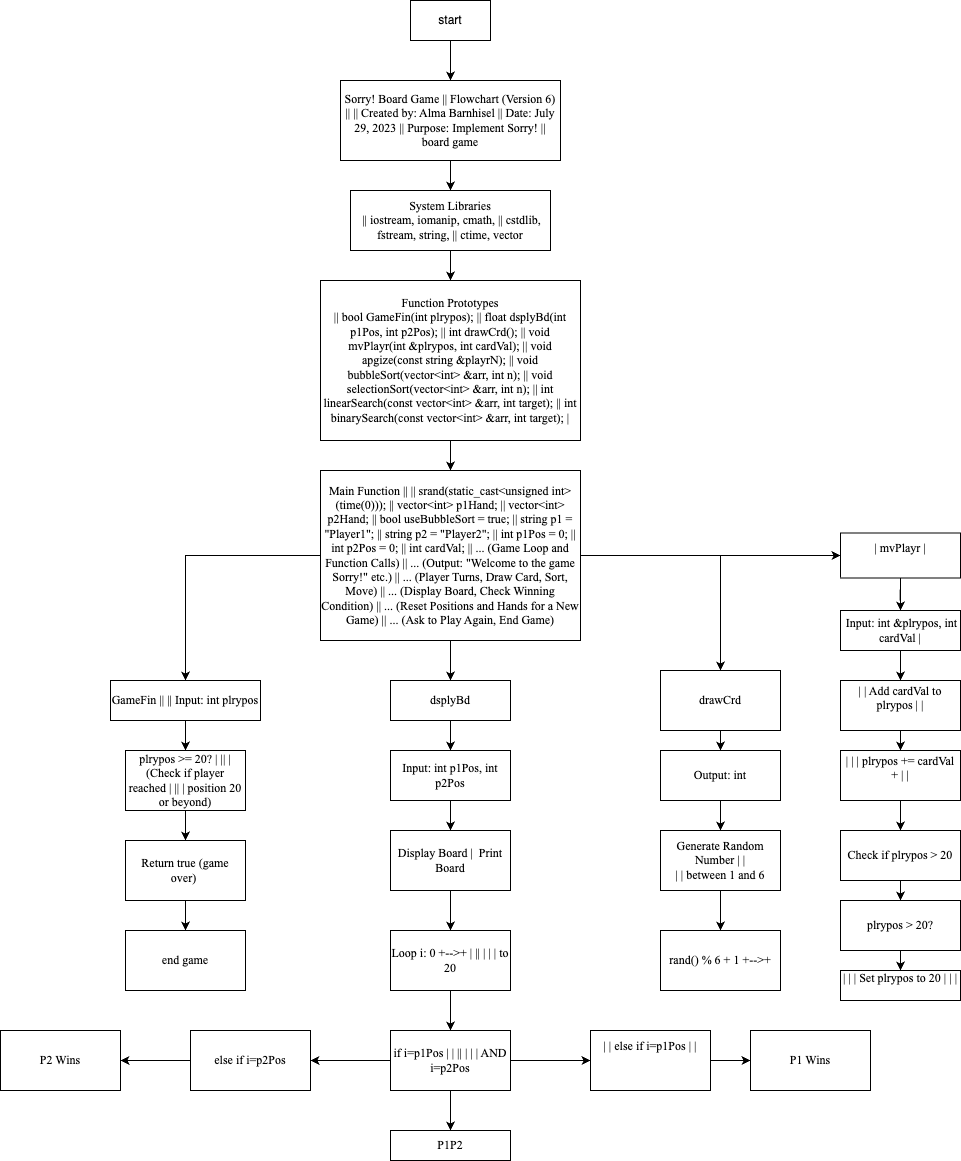

The diagram above was exported from draw.io. Its source (the exported page's mxGraphModel, read from the mxfile embedded in the PNG):
<mxGraphModel dx="1804" dy="610" grid="1" gridSize="10" guides="1" tooltips="1" connect="1" arrows="1" fold="1" page="1" pageScale="1" pageWidth="850" pageHeight="1100" math="0" shadow="0">
  <root>
    <mxCell id="0" />
    <mxCell id="1" parent="0" />
    <mxCell id="HjatxZI-G-QY_yLKtBY3-5" value="" style="edgeStyle=orthogonalEdgeStyle;rounded=0;orthogonalLoop=1;jettySize=auto;html=1;" edge="1" parent="1" source="HjatxZI-G-QY_yLKtBY3-1" target="HjatxZI-G-QY_yLKtBY3-4">
      <mxGeometry relative="1" as="geometry" />
    </mxCell>
    <mxCell id="HjatxZI-G-QY_yLKtBY3-1" value="start" style="rounded=0;whiteSpace=wrap;html=1;" vertex="1" parent="1">
      <mxGeometry x="360" y="50" width="80" height="40" as="geometry" />
    </mxCell>
    <mxCell id="HjatxZI-G-QY_yLKtBY3-7" value="" style="edgeStyle=orthogonalEdgeStyle;rounded=0;orthogonalLoop=1;jettySize=auto;html=1;" edge="1" parent="1" source="HjatxZI-G-QY_yLKtBY3-4" target="HjatxZI-G-QY_yLKtBY3-6">
      <mxGeometry relative="1" as="geometry" />
    </mxCell>
    <mxCell id="HjatxZI-G-QY_yLKtBY3-4" value="Sorry! Board Game            ||        Flowchart (Version 6)         ||                                      ||        Created by: Alma Barnhisel    ||        Date: July 29, 2023           ||        Purpose: Implement Sorry!     ||                 board game " style="rounded=0;fontFamily=Times New Roman;labelBorderColor=none;fontColor=default;whiteSpace=wrap;" vertex="1" parent="1">
      <mxGeometry x="290" y="130" width="220" height="80" as="geometry" />
    </mxCell>
    <mxCell id="HjatxZI-G-QY_yLKtBY3-10" value="" style="edgeStyle=orthogonalEdgeStyle;rounded=0;orthogonalLoop=1;jettySize=auto;html=1;" edge="1" parent="1" source="HjatxZI-G-QY_yLKtBY3-6" target="HjatxZI-G-QY_yLKtBY3-9">
      <mxGeometry relative="1" as="geometry" />
    </mxCell>
    <mxCell id="HjatxZI-G-QY_yLKtBY3-6" value=" System Libraries&#10; ||    iostream, iomanip, cmath,          ||    cstdlib, fstream, string,          ||    ctime, vector           " style="whiteSpace=wrap;fontFamily=Times New Roman;rounded=0;labelBorderColor=none;fontColor=default;" vertex="1" parent="1">
      <mxGeometry x="300" y="240" width="200" height="60" as="geometry" />
    </mxCell>
    <mxCell id="HjatxZI-G-QY_yLKtBY3-13" value="" style="edgeStyle=orthogonalEdgeStyle;rounded=0;orthogonalLoop=1;jettySize=auto;html=1;" edge="1" parent="1" source="HjatxZI-G-QY_yLKtBY3-9" target="HjatxZI-G-QY_yLKtBY3-12">
      <mxGeometry relative="1" as="geometry" />
    </mxCell>
    <mxCell id="HjatxZI-G-QY_yLKtBY3-9" value="Function Prototypes&#10;||  bool GameFin(int plrypos);          ||  float dsplyBd(int p1Pos, int p2Pos); ||  int drawCrd();                      ||  void mvPlayr(int &amp;plrypos, int cardVal); ||  void apgize(const string &amp;playrN);  ||  void bubbleSort(vector&lt;int&gt; &amp;arr, int n); ||  void selectionSort(vector&lt;int&gt; &amp;arr, int n); ||  int linearSearch(const vector&lt;int&gt; &amp;arr, int target); ||  int binarySearch(const vector&lt;int&gt; &amp;arr, int target); |" style="fontFamily=Times New Roman;rounded=0;labelBorderColor=none;whiteSpace=wrap;" vertex="1" parent="1">
      <mxGeometry x="270" y="330" width="260" height="160" as="geometry" />
    </mxCell>
    <mxCell id="HjatxZI-G-QY_yLKtBY3-15" value="" style="edgeStyle=orthogonalEdgeStyle;rounded=0;orthogonalLoop=1;jettySize=auto;html=1;" edge="1" parent="1" source="HjatxZI-G-QY_yLKtBY3-12" target="HjatxZI-G-QY_yLKtBY3-14">
      <mxGeometry relative="1" as="geometry" />
    </mxCell>
    <mxCell id="HjatxZI-G-QY_yLKtBY3-23" value="" style="edgeStyle=orthogonalEdgeStyle;rounded=0;orthogonalLoop=1;jettySize=auto;html=1;" edge="1" parent="1" source="HjatxZI-G-QY_yLKtBY3-12" target="HjatxZI-G-QY_yLKtBY3-22">
      <mxGeometry relative="1" as="geometry" />
    </mxCell>
    <mxCell id="HjatxZI-G-QY_yLKtBY3-43" value="" style="edgeStyle=orthogonalEdgeStyle;rounded=0;orthogonalLoop=1;jettySize=auto;html=1;" edge="1" parent="1" source="HjatxZI-G-QY_yLKtBY3-12" target="HjatxZI-G-QY_yLKtBY3-42">
      <mxGeometry relative="1" as="geometry" />
    </mxCell>
    <mxCell id="HjatxZI-G-QY_yLKtBY3-51" value="" style="edgeStyle=orthogonalEdgeStyle;rounded=0;orthogonalLoop=1;jettySize=auto;html=1;" edge="1" parent="1" source="HjatxZI-G-QY_yLKtBY3-12" target="HjatxZI-G-QY_yLKtBY3-50">
      <mxGeometry relative="1" as="geometry" />
    </mxCell>
    <mxCell id="HjatxZI-G-QY_yLKtBY3-12" value="Main Function                 ||                                      ||  srand(static_cast&lt;unsigned int&gt;(time(0))); ||  vector&lt;int&gt; p1Hand;                 ||  vector&lt;int&gt; p2Hand;                 ||  bool useBubbleSort = true;          ||  string p1 = &quot;Player1&quot;;              ||  string p2 = &quot;Player2&quot;;              ||  int p1Pos = 0;                      ||  int p2Pos = 0;                      ||  int cardVal;                        ||  ... (Game Loop and Function Calls)  ||  ... (Output: &quot;Welcome to the game Sorry!&quot; etc.) ||  ... (Player Turns, Draw Card, Sort, Move) ||  ... (Display Board, Check Winning Condition) ||  ... (Reset Positions and Hands for a New Game) ||  ... (Ask to Play Again, End Game)" style="whiteSpace=wrap;fontFamily=Times New Roman;rounded=0;labelBorderColor=none;" vertex="1" parent="1">
      <mxGeometry x="270" y="520" width="260" height="170" as="geometry" />
    </mxCell>
    <mxCell id="HjatxZI-G-QY_yLKtBY3-17" value="" style="edgeStyle=orthogonalEdgeStyle;rounded=0;orthogonalLoop=1;jettySize=auto;html=1;" edge="1" parent="1" source="HjatxZI-G-QY_yLKtBY3-14" target="HjatxZI-G-QY_yLKtBY3-16">
      <mxGeometry relative="1" as="geometry" />
    </mxCell>
    <mxCell id="HjatxZI-G-QY_yLKtBY3-14" value="  GameFin                 ||                                      ||  Input: int plrypos " style="whiteSpace=wrap;fontFamily=Times New Roman;rounded=0;labelBorderColor=none;" vertex="1" parent="1">
      <mxGeometry x="60" y="730" width="150" height="40" as="geometry" />
    </mxCell>
    <mxCell id="HjatxZI-G-QY_yLKtBY3-19" value="" style="edgeStyle=orthogonalEdgeStyle;rounded=0;orthogonalLoop=1;jettySize=auto;html=1;" edge="1" parent="1" source="HjatxZI-G-QY_yLKtBY3-16" target="HjatxZI-G-QY_yLKtBY3-18">
      <mxGeometry relative="1" as="geometry" />
    </mxCell>
    <mxCell id="HjatxZI-G-QY_yLKtBY3-16" value="plrypos &gt;= 20?               |   ||  |   (Check if player reached    |   ||  |    position 20 or beyond) " style="whiteSpace=wrap;fontFamily=Times New Roman;rounded=0;labelBorderColor=none;" vertex="1" parent="1">
      <mxGeometry x="75" y="800" width="120" height="60" as="geometry" />
    </mxCell>
    <mxCell id="HjatxZI-G-QY_yLKtBY3-21" value="" style="edgeStyle=orthogonalEdgeStyle;rounded=0;orthogonalLoop=1;jettySize=auto;html=1;" edge="1" parent="1" source="HjatxZI-G-QY_yLKtBY3-18" target="HjatxZI-G-QY_yLKtBY3-20">
      <mxGeometry relative="1" as="geometry" />
    </mxCell>
    <mxCell id="HjatxZI-G-QY_yLKtBY3-18" value=" Return true (game over) " style="whiteSpace=wrap;fontFamily=Times New Roman;rounded=0;labelBorderColor=none;" vertex="1" parent="1">
      <mxGeometry x="75" y="890" width="120" height="60" as="geometry" />
    </mxCell>
    <mxCell id="HjatxZI-G-QY_yLKtBY3-20" value="end game" style="whiteSpace=wrap;html=1;fontFamily=Times New Roman;rounded=0;labelBorderColor=none;" vertex="1" parent="1">
      <mxGeometry x="75" y="980" width="120" height="60" as="geometry" />
    </mxCell>
    <mxCell id="HjatxZI-G-QY_yLKtBY3-25" value="" style="edgeStyle=orthogonalEdgeStyle;rounded=0;orthogonalLoop=1;jettySize=auto;html=1;" edge="1" parent="1" source="HjatxZI-G-QY_yLKtBY3-22" target="HjatxZI-G-QY_yLKtBY3-24">
      <mxGeometry relative="1" as="geometry" />
    </mxCell>
    <mxCell id="HjatxZI-G-QY_yLKtBY3-22" value="dsplyBd" style="whiteSpace=wrap;html=1;fontFamily=Times New Roman;rounded=0;labelBorderColor=none;" vertex="1" parent="1">
      <mxGeometry x="340" y="730" width="120" height="40" as="geometry" />
    </mxCell>
    <mxCell id="HjatxZI-G-QY_yLKtBY3-27" value="" style="edgeStyle=orthogonalEdgeStyle;rounded=0;orthogonalLoop=1;jettySize=auto;html=1;" edge="1" parent="1" source="HjatxZI-G-QY_yLKtBY3-24" target="HjatxZI-G-QY_yLKtBY3-26">
      <mxGeometry relative="1" as="geometry" />
    </mxCell>
    <mxCell id="HjatxZI-G-QY_yLKtBY3-24" value="Input: int p1Pos, int p2Pos " style="whiteSpace=wrap;fontFamily=Times New Roman;rounded=0;labelBorderColor=none;" vertex="1" parent="1">
      <mxGeometry x="340" y="800" width="120" height="50" as="geometry" />
    </mxCell>
    <mxCell id="HjatxZI-G-QY_yLKtBY3-29" value="" style="edgeStyle=orthogonalEdgeStyle;rounded=0;orthogonalLoop=1;jettySize=auto;html=1;" edge="1" parent="1" source="HjatxZI-G-QY_yLKtBY3-26" target="HjatxZI-G-QY_yLKtBY3-28">
      <mxGeometry relative="1" as="geometry" />
    </mxCell>
    <mxCell id="HjatxZI-G-QY_yLKtBY3-26" value="Display Board          |  Print Board  " style="whiteSpace=wrap;fontFamily=Times New Roman;rounded=0;labelBorderColor=none;" vertex="1" parent="1">
      <mxGeometry x="340" y="880" width="120" height="60" as="geometry" />
    </mxCell>
    <mxCell id="HjatxZI-G-QY_yLKtBY3-31" value="" style="edgeStyle=orthogonalEdgeStyle;rounded=0;orthogonalLoop=1;jettySize=auto;html=1;" edge="1" parent="1" source="HjatxZI-G-QY_yLKtBY3-28" target="HjatxZI-G-QY_yLKtBY3-30">
      <mxGeometry relative="1" as="geometry" />
    </mxCell>
    <mxCell id="HjatxZI-G-QY_yLKtBY3-28" value="Loop i: 0  +--&gt;+ |      ||  |   |    | to 20 " style="whiteSpace=wrap;fontFamily=Times New Roman;rounded=0;labelBorderColor=none;" vertex="1" parent="1">
      <mxGeometry x="340" y="980" width="120" height="60" as="geometry" />
    </mxCell>
    <mxCell id="HjatxZI-G-QY_yLKtBY3-33" value="" style="edgeStyle=orthogonalEdgeStyle;rounded=0;orthogonalLoop=1;jettySize=auto;html=1;" edge="1" parent="1" source="HjatxZI-G-QY_yLKtBY3-30" target="HjatxZI-G-QY_yLKtBY3-32">
      <mxGeometry relative="1" as="geometry" />
    </mxCell>
    <mxCell id="HjatxZI-G-QY_yLKtBY3-35" value="" style="edgeStyle=orthogonalEdgeStyle;rounded=0;orthogonalLoop=1;jettySize=auto;html=1;" edge="1" parent="1" source="HjatxZI-G-QY_yLKtBY3-30" target="HjatxZI-G-QY_yLKtBY3-34">
      <mxGeometry relative="1" as="geometry" />
    </mxCell>
    <mxCell id="HjatxZI-G-QY_yLKtBY3-39" value="" style="edgeStyle=orthogonalEdgeStyle;rounded=0;orthogonalLoop=1;jettySize=auto;html=1;" edge="1" parent="1" source="HjatxZI-G-QY_yLKtBY3-30" target="HjatxZI-G-QY_yLKtBY3-38">
      <mxGeometry relative="1" as="geometry" />
    </mxCell>
    <mxCell id="HjatxZI-G-QY_yLKtBY3-30" value="if i=p1Pos   | |      ||  |   |    |  AND i=p2Pos" style="whiteSpace=wrap;fontFamily=Times New Roman;rounded=0;labelBorderColor=none;" vertex="1" parent="1">
      <mxGeometry x="340" y="1080" width="120" height="60" as="geometry" />
    </mxCell>
    <mxCell id="HjatxZI-G-QY_yLKtBY3-32" value="P1P2 " style="whiteSpace=wrap;fontFamily=Times New Roman;rounded=0;labelBorderColor=none;" vertex="1" parent="1">
      <mxGeometry x="340" y="1180" width="120" height="30" as="geometry" />
    </mxCell>
    <mxCell id="HjatxZI-G-QY_yLKtBY3-37" value="" style="edgeStyle=orthogonalEdgeStyle;rounded=0;orthogonalLoop=1;jettySize=auto;html=1;" edge="1" parent="1" source="HjatxZI-G-QY_yLKtBY3-34" target="HjatxZI-G-QY_yLKtBY3-36">
      <mxGeometry relative="1" as="geometry" />
    </mxCell>
    <mxCell id="HjatxZI-G-QY_yLKtBY3-34" value="|    |  else if i=p1Pos  |      |&#10;&#10;" style="whiteSpace=wrap;fontFamily=Times New Roman;rounded=0;labelBorderColor=none;" vertex="1" parent="1">
      <mxGeometry x="540" y="1080" width="120" height="60" as="geometry" />
    </mxCell>
    <mxCell id="HjatxZI-G-QY_yLKtBY3-36" value="P1 Wins" style="whiteSpace=wrap;fontFamily=Times New Roman;rounded=0;labelBorderColor=none;" vertex="1" parent="1">
      <mxGeometry x="700" y="1080" width="120" height="60" as="geometry" />
    </mxCell>
    <mxCell id="HjatxZI-G-QY_yLKtBY3-41" value="" style="edgeStyle=orthogonalEdgeStyle;rounded=0;orthogonalLoop=1;jettySize=auto;html=1;" edge="1" parent="1" source="HjatxZI-G-QY_yLKtBY3-38" target="HjatxZI-G-QY_yLKtBY3-40">
      <mxGeometry relative="1" as="geometry" />
    </mxCell>
    <mxCell id="HjatxZI-G-QY_yLKtBY3-38" value="else if i=p2Pos" style="whiteSpace=wrap;fontFamily=Times New Roman;rounded=0;labelBorderColor=none;" vertex="1" parent="1">
      <mxGeometry x="140" y="1080" width="120" height="60" as="geometry" />
    </mxCell>
    <mxCell id="HjatxZI-G-QY_yLKtBY3-40" value="P2 Wins" style="whiteSpace=wrap;html=1;fontFamily=Times New Roman;rounded=0;labelBorderColor=none;" vertex="1" parent="1">
      <mxGeometry x="-50" y="1080" width="120" height="60" as="geometry" />
    </mxCell>
    <mxCell id="HjatxZI-G-QY_yLKtBY3-45" value="" style="edgeStyle=orthogonalEdgeStyle;rounded=0;orthogonalLoop=1;jettySize=auto;html=1;" edge="1" parent="1" source="HjatxZI-G-QY_yLKtBY3-42" target="HjatxZI-G-QY_yLKtBY3-44">
      <mxGeometry relative="1" as="geometry" />
    </mxCell>
    <mxCell id="HjatxZI-G-QY_yLKtBY3-42" value="drawCrd" style="whiteSpace=wrap;html=1;fontFamily=Times New Roman;rounded=0;labelBorderColor=none;" vertex="1" parent="1">
      <mxGeometry x="610" y="720" width="120" height="60" as="geometry" />
    </mxCell>
    <mxCell id="HjatxZI-G-QY_yLKtBY3-47" value="" style="edgeStyle=orthogonalEdgeStyle;rounded=0;orthogonalLoop=1;jettySize=auto;html=1;" edge="1" parent="1" source="HjatxZI-G-QY_yLKtBY3-44" target="HjatxZI-G-QY_yLKtBY3-46">
      <mxGeometry relative="1" as="geometry" />
    </mxCell>
    <mxCell id="HjatxZI-G-QY_yLKtBY3-44" value="Output: int " style="whiteSpace=wrap;fontFamily=Times New Roman;rounded=0;labelBorderColor=none;" vertex="1" parent="1">
      <mxGeometry x="610" y="800" width="120" height="50" as="geometry" />
    </mxCell>
    <mxCell id="HjatxZI-G-QY_yLKtBY3-49" value="" style="edgeStyle=orthogonalEdgeStyle;rounded=0;orthogonalLoop=1;jettySize=auto;html=1;" edge="1" parent="1" source="HjatxZI-G-QY_yLKtBY3-46" target="HjatxZI-G-QY_yLKtBY3-48">
      <mxGeometry relative="1" as="geometry" />
    </mxCell>
    <mxCell id="HjatxZI-G-QY_yLKtBY3-46" value="Generate Random Number  |      |&#10;|  |   between 1 and 6   " style="whiteSpace=wrap;fontFamily=Times New Roman;rounded=0;labelBorderColor=none;" vertex="1" parent="1">
      <mxGeometry x="610" y="880" width="120" height="60" as="geometry" />
    </mxCell>
    <mxCell id="HjatxZI-G-QY_yLKtBY3-48" value="rand() % 6 + 1    +--&gt;+" style="whiteSpace=wrap;fontFamily=Times New Roman;rounded=0;labelBorderColor=none;" vertex="1" parent="1">
      <mxGeometry x="610" y="980" width="120" height="60" as="geometry" />
    </mxCell>
    <mxCell id="HjatxZI-G-QY_yLKtBY3-53" value="" style="edgeStyle=orthogonalEdgeStyle;rounded=0;orthogonalLoop=1;jettySize=auto;html=1;" edge="1" parent="1" source="HjatxZI-G-QY_yLKtBY3-50" target="HjatxZI-G-QY_yLKtBY3-52">
      <mxGeometry relative="1" as="geometry" />
    </mxCell>
    <mxCell id="HjatxZI-G-QY_yLKtBY3-50" value="|              mvPlayr                 |&#10;" style="whiteSpace=wrap;fontFamily=Times New Roman;rounded=0;labelBorderColor=none;" vertex="1" parent="1">
      <mxGeometry x="790" y="582.5" width="120" height="45" as="geometry" />
    </mxCell>
    <mxCell id="HjatxZI-G-QY_yLKtBY3-55" value="" style="edgeStyle=orthogonalEdgeStyle;rounded=0;orthogonalLoop=1;jettySize=auto;html=1;" edge="1" parent="1" source="HjatxZI-G-QY_yLKtBY3-52" target="HjatxZI-G-QY_yLKtBY3-54">
      <mxGeometry relative="1" as="geometry" />
    </mxCell>
    <mxCell id="HjatxZI-G-QY_yLKtBY3-52" value="|&#10;&#10; Input: int &amp;plrypos, int cardVal    |&#10;&#10;" style="whiteSpace=wrap;fontFamily=Times New Roman;rounded=0;labelBorderColor=none;" vertex="1" parent="1">
      <mxGeometry x="790" y="660" width="120" height="40" as="geometry" />
    </mxCell>
    <mxCell id="HjatxZI-G-QY_yLKtBY3-57" value="" style="edgeStyle=orthogonalEdgeStyle;rounded=0;orthogonalLoop=1;jettySize=auto;html=1;" edge="1" parent="1" source="HjatxZI-G-QY_yLKtBY3-54" target="HjatxZI-G-QY_yLKtBY3-56">
      <mxGeometry relative="1" as="geometry" />
    </mxCell>
    <mxCell id="HjatxZI-G-QY_yLKtBY3-54" value="|  |   Add cardVal to plrypos  |      |&#10;" style="whiteSpace=wrap;fontFamily=Times New Roman;rounded=0;labelBorderColor=none;" vertex="1" parent="1">
      <mxGeometry x="790" y="730" width="120" height="50" as="geometry" />
    </mxCell>
    <mxCell id="HjatxZI-G-QY_yLKtBY3-59" value="" style="edgeStyle=orthogonalEdgeStyle;rounded=0;orthogonalLoop=1;jettySize=auto;html=1;" edge="1" parent="1" source="HjatxZI-G-QY_yLKtBY3-56" target="HjatxZI-G-QY_yLKtBY3-58">
      <mxGeometry relative="1" as="geometry" />
    </mxCell>
    <mxCell id="HjatxZI-G-QY_yLKtBY3-56" value="|  |   |   plrypos += cardVal + |      |&#10;" style="whiteSpace=wrap;fontFamily=Times New Roman;rounded=0;labelBorderColor=none;" vertex="1" parent="1">
      <mxGeometry x="790" y="800" width="120" height="50" as="geometry" />
    </mxCell>
    <mxCell id="HjatxZI-G-QY_yLKtBY3-61" value="" style="edgeStyle=orthogonalEdgeStyle;rounded=0;orthogonalLoop=1;jettySize=auto;html=1;" edge="1" parent="1" source="HjatxZI-G-QY_yLKtBY3-58" target="HjatxZI-G-QY_yLKtBY3-60">
      <mxGeometry relative="1" as="geometry" />
    </mxCell>
    <mxCell id="HjatxZI-G-QY_yLKtBY3-58" value="Check if plrypos &gt; 20 " style="whiteSpace=wrap;fontFamily=Times New Roman;rounded=0;labelBorderColor=none;" vertex="1" parent="1">
      <mxGeometry x="790" y="880" width="120" height="50" as="geometry" />
    </mxCell>
    <mxCell id="HjatxZI-G-QY_yLKtBY3-66" value="" style="edgeStyle=orthogonalEdgeStyle;rounded=0;orthogonalLoop=1;jettySize=auto;html=1;" edge="1" parent="1" source="HjatxZI-G-QY_yLKtBY3-60" target="HjatxZI-G-QY_yLKtBY3-65">
      <mxGeometry relative="1" as="geometry" />
    </mxCell>
    <mxCell id="HjatxZI-G-QY_yLKtBY3-60" value="plrypos &gt; 20? " style="whiteSpace=wrap;fontFamily=Times New Roman;rounded=0;labelBorderColor=none;" vertex="1" parent="1">
      <mxGeometry x="790" y="950" width="120" height="50" as="geometry" />
    </mxCell>
    <mxCell id="HjatxZI-G-QY_yLKtBY3-65" value="|  |   | Set plrypos to 20  |    |      |&lt;br&gt;&lt;br&gt;" style="whiteSpace=wrap;fontFamily=Times New Roman;rounded=0;labelBorderColor=none;html=1;" vertex="1" parent="1">
      <mxGeometry x="790" y="1020" width="120" height="30" as="geometry" />
    </mxCell>
  </root>
</mxGraphModel>